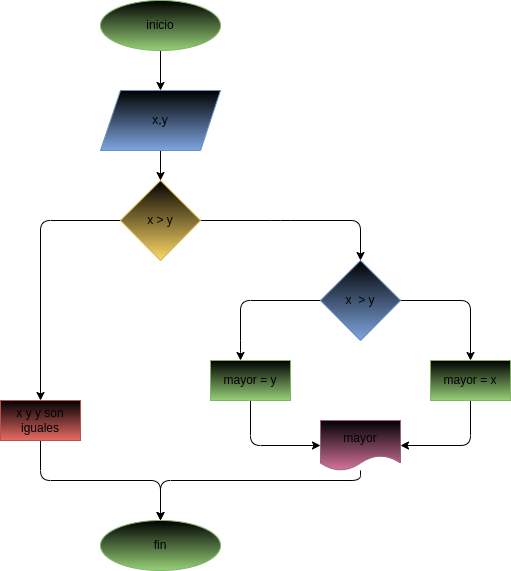

The diagram above was exported from draw.io. Its source (the exported page's mxGraphModel, read from the mxfile embedded in the PNG):
<mxGraphModel dx="832" dy="411" grid="1" gridSize="10" guides="1" tooltips="1" connect="1" arrows="1" fold="1" page="1" pageScale="1" pageWidth="827" pageHeight="1169" math="0" shadow="0">
  <root>
    <mxCell id="0" />
    <mxCell id="1" parent="0" />
    <mxCell id="3" style="edgeStyle=none;html=1;" parent="1" source="2" edge="1">
      <mxGeometry relative="1" as="geometry">
        <mxPoint x="320" y="130" as="targetPoint" />
      </mxGeometry>
    </mxCell>
    <mxCell id="2" value="inicio" style="ellipse;whiteSpace=wrap;html=1;fillColor=#000000;gradientColor=#97d077;strokeColor=#82b366;" parent="1" vertex="1">
      <mxGeometry x="260" y="40" width="120" height="50" as="geometry" />
    </mxCell>
    <mxCell id="5" style="edgeStyle=none;html=1;" parent="1" source="4" edge="1">
      <mxGeometry relative="1" as="geometry">
        <mxPoint x="320" y="220" as="targetPoint" />
      </mxGeometry>
    </mxCell>
    <mxCell id="4" value="x,y" style="shape=parallelogram;perimeter=parallelogramPerimeter;whiteSpace=wrap;html=1;fixedSize=1;fillColor=#000000;gradientColor=#7ea6e0;strokeColor=#6c8ebf;" parent="1" vertex="1">
      <mxGeometry x="260" y="130" width="120" height="60" as="geometry" />
    </mxCell>
    <mxCell id="7" style="edgeStyle=none;html=1;" parent="1" source="6" edge="1" target="18">
      <mxGeometry relative="1" as="geometry">
        <mxPoint x="440" y="310" as="targetPoint" />
        <Array as="points">
          <mxPoint x="440" y="260" />
          <mxPoint x="520" y="260" />
        </Array>
      </mxGeometry>
    </mxCell>
    <mxCell id="XajPz9CYiRdqiBeXRI6i-11" style="edgeStyle=none;html=1;entryX=0.5;entryY=0;entryDx=0;entryDy=0;" parent="1" source="6" target="10" edge="1">
      <mxGeometry relative="1" as="geometry">
        <Array as="points">
          <mxPoint x="200" y="260" />
        </Array>
      </mxGeometry>
    </mxCell>
    <mxCell id="6" value="x &amp;gt; y" style="rhombus;whiteSpace=wrap;html=1;fillColor=#000000;gradientColor=#ffd966;strokeColor=#d6b656;" parent="1" vertex="1">
      <mxGeometry x="280" y="220" width="80" height="80" as="geometry" />
    </mxCell>
    <mxCell id="XajPz9CYiRdqiBeXRI6i-13" style="edgeStyle=none;html=1;" parent="1" edge="1">
      <mxGeometry relative="1" as="geometry">
        <mxPoint x="400" y="400" as="targetPoint" />
        <Array as="points">
          <mxPoint x="400" y="340" />
          <mxPoint x="400" y="390" />
        </Array>
        <mxPoint x="480" y="340" as="sourcePoint" />
      </mxGeometry>
    </mxCell>
    <mxCell id="27" style="edgeStyle=none;html=1;entryX=0.5;entryY=0;entryDx=0;entryDy=0;" edge="1" parent="1" source="10" target="XajPz9CYiRdqiBeXRI6i-15">
      <mxGeometry relative="1" as="geometry">
        <Array as="points">
          <mxPoint x="200" y="520" />
          <mxPoint x="320" y="520" />
        </Array>
      </mxGeometry>
    </mxCell>
    <mxCell id="10" value="x y y son iguales" style="whiteSpace=wrap;html=1;fillColor=#000000;gradientColor=#ea6b66;strokeColor=#b85450;" parent="1" vertex="1">
      <mxGeometry x="160" y="440" width="80" height="40" as="geometry" />
    </mxCell>
    <mxCell id="XajPz9CYiRdqiBeXRI6i-16" style="edgeStyle=none;html=1;entryX=0.5;entryY=0;entryDx=0;entryDy=0;" parent="1" source="XajPz9CYiRdqiBeXRI6i-14" target="XajPz9CYiRdqiBeXRI6i-15" edge="1">
      <mxGeometry relative="1" as="geometry">
        <Array as="points">
          <mxPoint x="520" y="520" />
          <mxPoint x="320" y="520" />
        </Array>
      </mxGeometry>
    </mxCell>
    <mxCell id="XajPz9CYiRdqiBeXRI6i-14" value="mayor" style="shape=document;whiteSpace=wrap;html=1;boundedLbl=1;fillColor=#000000;gradientColor=#d5739d;strokeColor=#996185;" parent="1" vertex="1">
      <mxGeometry x="480" y="460" width="80" height="50" as="geometry" />
    </mxCell>
    <mxCell id="XajPz9CYiRdqiBeXRI6i-15" value="fin" style="ellipse;whiteSpace=wrap;html=1;fillColor=#000000;gradientColor=#97d077;strokeColor=#82b366;" parent="1" vertex="1">
      <mxGeometry x="260" y="560" width="120" height="50" as="geometry" />
    </mxCell>
    <mxCell id="22" style="edgeStyle=none;html=1;entryX=0.5;entryY=0;entryDx=0;entryDy=0;" edge="1" parent="1" source="18" target="20">
      <mxGeometry relative="1" as="geometry">
        <Array as="points">
          <mxPoint x="630" y="340" />
        </Array>
      </mxGeometry>
    </mxCell>
    <mxCell id="18" value="x&amp;nbsp; &amp;gt; y" style="rhombus;whiteSpace=wrap;html=1;fillColor=#000000;gradientColor=#7ea6e0;strokeColor=#6c8ebf;" vertex="1" parent="1">
      <mxGeometry x="480" y="300" width="80" height="80" as="geometry" />
    </mxCell>
    <mxCell id="23" style="edgeStyle=none;html=1;entryX=0;entryY=0.5;entryDx=0;entryDy=0;" edge="1" parent="1" source="19" target="XajPz9CYiRdqiBeXRI6i-14">
      <mxGeometry relative="1" as="geometry">
        <Array as="points">
          <mxPoint x="410" y="485" />
        </Array>
      </mxGeometry>
    </mxCell>
    <mxCell id="19" value="mayor = y" style="whiteSpace=wrap;html=1;fillColor=#000000;gradientColor=#97d077;strokeColor=#82b366;" vertex="1" parent="1">
      <mxGeometry x="370" y="400" width="80" height="40" as="geometry" />
    </mxCell>
    <mxCell id="24" style="edgeStyle=none;html=1;entryX=1;entryY=0.5;entryDx=0;entryDy=0;" edge="1" parent="1" source="20" target="XajPz9CYiRdqiBeXRI6i-14">
      <mxGeometry relative="1" as="geometry">
        <Array as="points">
          <mxPoint x="630" y="485" />
        </Array>
      </mxGeometry>
    </mxCell>
    <mxCell id="20" value="mayor = x" style="whiteSpace=wrap;html=1;fillColor=#000000;gradientColor=#97d077;strokeColor=#82b366;" vertex="1" parent="1">
      <mxGeometry x="590" y="400" width="80" height="40" as="geometry" />
    </mxCell>
  </root>
</mxGraphModel>